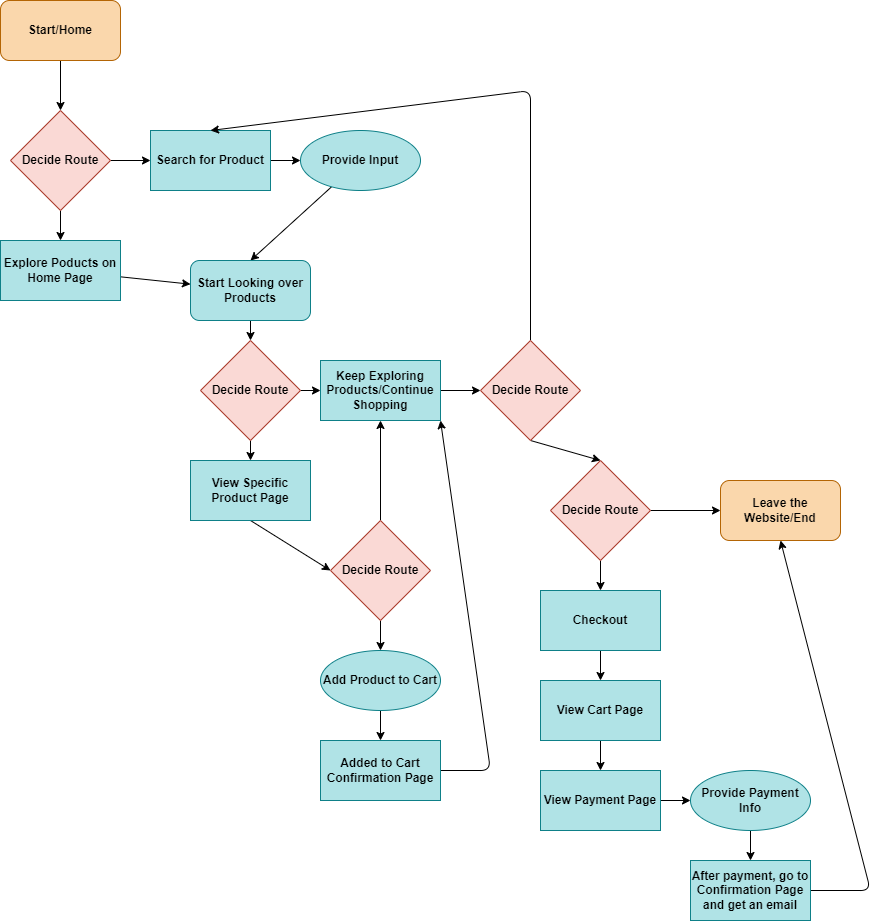

The diagram above was exported from draw.io. Its source (the exported page's mxGraphModel, read from the mxfile embedded in the PNG):
<mxGraphModel dx="1478" dy="844" grid="1" gridSize="10" guides="1" tooltips="1" connect="1" arrows="1" fold="1" page="1" pageScale="1" pageWidth="850" pageHeight="1100" math="0" shadow="0">
  <root>
    <mxCell id="0" />
    <mxCell id="1" parent="0" />
    <mxCell id="5" style="edgeStyle=none;html=1;entryX=0.5;entryY=0;entryDx=0;entryDy=0;fontColor=#000000;" edge="1" parent="1" source="2" target="4">
      <mxGeometry relative="1" as="geometry" />
    </mxCell>
    <mxCell id="2" value="Start/Home" style="rounded=1;whiteSpace=wrap;html=1;fillColor=#fad7ac;strokeColor=#b46504;fontStyle=1;fontColor=#000000;" vertex="1" parent="1">
      <mxGeometry x="140" y="40" width="120" height="60" as="geometry" />
    </mxCell>
    <mxCell id="7" value="" style="edgeStyle=none;html=1;fontColor=#000000;" edge="1" parent="1" source="4" target="6">
      <mxGeometry relative="1" as="geometry" />
    </mxCell>
    <mxCell id="9" value="" style="edgeStyle=none;html=1;fontColor=#000000;" edge="1" parent="1" source="4" target="8">
      <mxGeometry relative="1" as="geometry" />
    </mxCell>
    <mxCell id="4" value="Decide Route" style="rhombus;whiteSpace=wrap;html=1;fillColor=#fad9d5;strokeColor=#ae4132;fontColor=#000000;fontStyle=1" vertex="1" parent="1">
      <mxGeometry x="150" y="150" width="100" height="100" as="geometry" />
    </mxCell>
    <mxCell id="11" value="" style="edgeStyle=none;html=1;fontColor=#000000;" edge="1" parent="1" source="6" target="10">
      <mxGeometry relative="1" as="geometry" />
    </mxCell>
    <mxCell id="6" value="Search for Product" style="whiteSpace=wrap;html=1;fillColor=#b0e3e6;strokeColor=#0e8088;fontStyle=1;fontColor=#000000;" vertex="1" parent="1">
      <mxGeometry x="290" y="170" width="120" height="60" as="geometry" />
    </mxCell>
    <mxCell id="13" value="" style="edgeStyle=none;html=1;fontColor=#000000;" edge="1" parent="1" source="8" target="12">
      <mxGeometry relative="1" as="geometry" />
    </mxCell>
    <mxCell id="8" value="Explore Poducts on Home Page" style="whiteSpace=wrap;html=1;fillColor=#b0e3e6;strokeColor=#0e8088;fontStyle=1;fontColor=#000000;" vertex="1" parent="1">
      <mxGeometry x="140" y="280" width="120" height="60" as="geometry" />
    </mxCell>
    <mxCell id="14" style="edgeStyle=none;html=1;entryX=0.5;entryY=0;entryDx=0;entryDy=0;fontColor=#000000;" edge="1" parent="1" source="10" target="12">
      <mxGeometry relative="1" as="geometry" />
    </mxCell>
    <mxCell id="10" value="Provide Input" style="ellipse;whiteSpace=wrap;html=1;fillColor=#b0e3e6;strokeColor=#0e8088;fontColor=#000000;fontStyle=1;" vertex="1" parent="1">
      <mxGeometry x="440" y="170" width="120" height="60" as="geometry" />
    </mxCell>
    <mxCell id="16" value="" style="edgeStyle=none;html=1;fontColor=#000000;entryX=0.5;entryY=0;entryDx=0;entryDy=0;" edge="1" parent="1" source="12" target="17">
      <mxGeometry relative="1" as="geometry">
        <mxPoint x="400" y="430" as="targetPoint" />
      </mxGeometry>
    </mxCell>
    <mxCell id="12" value="Start Looking over Products" style="rounded=1;whiteSpace=wrap;html=1;fillColor=#b0e3e6;strokeColor=#0e8088;fontColor=#000000;fontStyle=1;" vertex="1" parent="1">
      <mxGeometry x="330" y="300" width="120" height="60" as="geometry" />
    </mxCell>
    <mxCell id="20" style="edgeStyle=none;html=1;exitX=1;exitY=0.5;exitDx=0;exitDy=0;entryX=0;entryY=0.5;entryDx=0;entryDy=0;fontColor=#000000;" edge="1" parent="1" source="17" target="19">
      <mxGeometry relative="1" as="geometry" />
    </mxCell>
    <mxCell id="21" value="" style="edgeStyle=none;html=1;fontColor=#000000;" edge="1" parent="1" source="17" target="18">
      <mxGeometry relative="1" as="geometry" />
    </mxCell>
    <mxCell id="17" value="Decide Route" style="rhombus;whiteSpace=wrap;html=1;fillColor=#fad9d5;strokeColor=#ae4132;fontColor=#000000;fontStyle=1" vertex="1" parent="1">
      <mxGeometry x="340" y="380" width="100" height="100" as="geometry" />
    </mxCell>
    <mxCell id="30" style="edgeStyle=none;html=1;exitX=0.5;exitY=1;exitDx=0;exitDy=0;entryX=0;entryY=0.5;entryDx=0;entryDy=0;fontColor=#000000;" edge="1" parent="1" source="18" target="29">
      <mxGeometry relative="1" as="geometry" />
    </mxCell>
    <mxCell id="18" value="View Specific Product Page" style="whiteSpace=wrap;html=1;fillColor=#b0e3e6;strokeColor=#0e8088;fontStyle=1;fontColor=#000000;" vertex="1" parent="1">
      <mxGeometry x="330" y="500" width="120" height="60" as="geometry" />
    </mxCell>
    <mxCell id="34" style="edgeStyle=none;html=1;exitX=1;exitY=0.5;exitDx=0;exitDy=0;entryX=0;entryY=0.5;entryDx=0;entryDy=0;fontColor=#000000;" edge="1" parent="1" source="19" target="33">
      <mxGeometry relative="1" as="geometry" />
    </mxCell>
    <mxCell id="19" value="Keep Exploring Products/Continue Shopping" style="whiteSpace=wrap;html=1;fillColor=#b0e3e6;strokeColor=#0e8088;fontStyle=1;fontColor=#000000;" vertex="1" parent="1">
      <mxGeometry x="460" y="400" width="120" height="60" as="geometry" />
    </mxCell>
    <mxCell id="27" value="" style="edgeStyle=none;html=1;fontColor=#000000;" edge="1" parent="1" source="24" target="26">
      <mxGeometry relative="1" as="geometry" />
    </mxCell>
    <mxCell id="24" value="Add Product to Cart" style="ellipse;whiteSpace=wrap;html=1;fillColor=#b0e3e6;strokeColor=#0e8088;fontColor=#000000;fontStyle=1;" vertex="1" parent="1">
      <mxGeometry x="460" y="690" width="120" height="60" as="geometry" />
    </mxCell>
    <mxCell id="54" style="edgeStyle=none;html=1;exitX=1;exitY=0.5;exitDx=0;exitDy=0;entryX=1;entryY=1;entryDx=0;entryDy=0;fontColor=#000000;" edge="1" parent="1" source="26" target="19">
      <mxGeometry relative="1" as="geometry">
        <Array as="points">
          <mxPoint x="630" y="810" />
        </Array>
      </mxGeometry>
    </mxCell>
    <mxCell id="26" value="Added to Cart Confirmation Page" style="whiteSpace=wrap;html=1;fillColor=#b0e3e6;strokeColor=#0e8088;fontColor=#000000;fontStyle=1;" vertex="1" parent="1">
      <mxGeometry x="460" y="780" width="120" height="60" as="geometry" />
    </mxCell>
    <mxCell id="31" style="edgeStyle=none;html=1;exitX=0.5;exitY=1;exitDx=0;exitDy=0;entryX=0.5;entryY=0;entryDx=0;entryDy=0;fontColor=#000000;" edge="1" parent="1" source="29" target="24">
      <mxGeometry relative="1" as="geometry" />
    </mxCell>
    <mxCell id="32" style="edgeStyle=none;html=1;exitX=0.5;exitY=0;exitDx=0;exitDy=0;fontColor=#000000;" edge="1" parent="1" source="29" target="19">
      <mxGeometry relative="1" as="geometry" />
    </mxCell>
    <mxCell id="29" value="Decide Route" style="rhombus;whiteSpace=wrap;html=1;fillColor=#fad9d5;strokeColor=#ae4132;fontColor=#000000;fontStyle=1" vertex="1" parent="1">
      <mxGeometry x="470" y="560" width="100" height="100" as="geometry" />
    </mxCell>
    <mxCell id="39" style="edgeStyle=none;html=1;exitX=0.5;exitY=0;exitDx=0;exitDy=0;entryX=0.5;entryY=0;entryDx=0;entryDy=0;fontColor=#000000;" edge="1" parent="1" source="33" target="6">
      <mxGeometry relative="1" as="geometry">
        <Array as="points">
          <mxPoint x="670" y="130" />
        </Array>
      </mxGeometry>
    </mxCell>
    <mxCell id="41" style="edgeStyle=none;html=1;exitX=0.5;exitY=1;exitDx=0;exitDy=0;entryX=0.5;entryY=0;entryDx=0;entryDy=0;fontColor=#000000;" edge="1" parent="1" source="33" target="40">
      <mxGeometry relative="1" as="geometry" />
    </mxCell>
    <mxCell id="33" value="Decide Route" style="rhombus;whiteSpace=wrap;html=1;fillColor=#fad9d5;strokeColor=#ae4132;fontColor=#000000;fontStyle=1" vertex="1" parent="1">
      <mxGeometry x="620" y="380" width="100" height="100" as="geometry" />
    </mxCell>
    <mxCell id="46" value="" style="edgeStyle=none;html=1;fontColor=#000000;" edge="1" parent="1" source="37" target="45">
      <mxGeometry relative="1" as="geometry" />
    </mxCell>
    <mxCell id="37" value="Checkout" style="whiteSpace=wrap;html=1;fillColor=#b0e3e6;strokeColor=#0e8088;fontStyle=1;fontColor=#000000;" vertex="1" parent="1">
      <mxGeometry x="680" y="630" width="120" height="60" as="geometry" />
    </mxCell>
    <mxCell id="42" style="edgeStyle=none;html=1;exitX=0.5;exitY=1;exitDx=0;exitDy=0;entryX=0.5;entryY=0;entryDx=0;entryDy=0;fontColor=#000000;" edge="1" parent="1" source="40" target="37">
      <mxGeometry relative="1" as="geometry" />
    </mxCell>
    <mxCell id="57" style="edgeStyle=none;html=1;exitX=1;exitY=0.5;exitDx=0;exitDy=0;entryX=0;entryY=0.5;entryDx=0;entryDy=0;fontColor=#000000;" edge="1" parent="1" source="40" target="56">
      <mxGeometry relative="1" as="geometry" />
    </mxCell>
    <mxCell id="40" value="Decide Route" style="rhombus;whiteSpace=wrap;html=1;fillColor=#fad9d5;strokeColor=#ae4132;fontColor=#000000;fontStyle=1" vertex="1" parent="1">
      <mxGeometry x="690" y="500" width="100" height="100" as="geometry" />
    </mxCell>
    <mxCell id="48" value="" style="edgeStyle=none;html=1;fontColor=#000000;" edge="1" parent="1" source="45" target="47">
      <mxGeometry relative="1" as="geometry" />
    </mxCell>
    <mxCell id="45" value="View Cart Page" style="whiteSpace=wrap;html=1;fillColor=#b0e3e6;strokeColor=#0e8088;fontColor=#000000;fontStyle=1;" vertex="1" parent="1">
      <mxGeometry x="680" y="720" width="120" height="60" as="geometry" />
    </mxCell>
    <mxCell id="50" style="edgeStyle=none;html=1;exitX=1;exitY=0.5;exitDx=0;exitDy=0;entryX=0;entryY=0.5;entryDx=0;entryDy=0;fontColor=#000000;" edge="1" parent="1" source="47" target="49">
      <mxGeometry relative="1" as="geometry" />
    </mxCell>
    <mxCell id="47" value="View Payment Page" style="whiteSpace=wrap;html=1;fillColor=#b0e3e6;strokeColor=#0e8088;fontColor=#000000;fontStyle=1;" vertex="1" parent="1">
      <mxGeometry x="680" y="810" width="120" height="60" as="geometry" />
    </mxCell>
    <mxCell id="52" value="" style="edgeStyle=none;html=1;fontColor=#000000;" edge="1" parent="1" source="49" target="51">
      <mxGeometry relative="1" as="geometry" />
    </mxCell>
    <mxCell id="49" value="Provide Payment Info" style="ellipse;whiteSpace=wrap;html=1;fillColor=#b0e3e6;strokeColor=#0e8088;fontColor=#000000;fontStyle=1;" vertex="1" parent="1">
      <mxGeometry x="830" y="810" width="120" height="60" as="geometry" />
    </mxCell>
    <mxCell id="58" style="edgeStyle=none;html=1;exitX=1;exitY=0.5;exitDx=0;exitDy=0;entryX=0.5;entryY=1;entryDx=0;entryDy=0;fontColor=#000000;" edge="1" parent="1" source="51" target="56">
      <mxGeometry relative="1" as="geometry">
        <Array as="points">
          <mxPoint x="1010" y="930" />
        </Array>
      </mxGeometry>
    </mxCell>
    <mxCell id="51" value="After payment, go to Confirmation Page and get an email" style="whiteSpace=wrap;html=1;fillColor=#b0e3e6;strokeColor=#0e8088;fontColor=#000000;fontStyle=1;" vertex="1" parent="1">
      <mxGeometry x="830" y="900" width="120" height="60" as="geometry" />
    </mxCell>
    <mxCell id="56" value="Leave the Website/End" style="rounded=1;whiteSpace=wrap;html=1;fillColor=#fad7ac;strokeColor=#b46504;fontStyle=1;fontColor=#000000;" vertex="1" parent="1">
      <mxGeometry x="860" y="520" width="120" height="60" as="geometry" />
    </mxCell>
  </root>
</mxGraphModel>